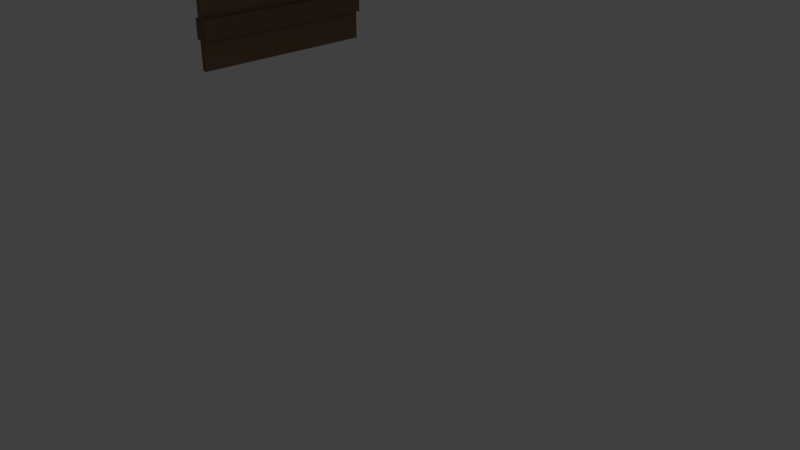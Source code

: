 # Source: DOOR_2.blend  (saved by Blender 2.79.0; exported with 4.5.12 LTS)
import bpy
from mathutils import Matrix  # noqa: F401  (used for matrix-valued properties, if any)

bpy.ops.wm.read_factory_settings(use_empty=True)
scene = bpy.context.scene
scene.name = 'Scene'

# ---- collections
col_collection_1 = bpy.data.collections.new('Collection 1'); scene.collection.children.link(col_collection_1)

# ---- materials (node trees are filled in below, after node groups)
mat_a = bpy.data.materials.new('a')
mat_a.alpha_threshold = 0.0
mat_a.use_transparent_shadow = False
mat_a.diffuse_color = (0.2019, 0.1276, 0.07867, 1.0)
mat_a.roughness = 0.5
mat_material_094 = bpy.data.materials.new('Material.094')
mat_material_094.alpha_threshold = 0.0
mat_material_094.use_transparent_shadow = False
mat_material_094.diffuse_color = (0.2116, 0.1988, 0.1873, 1.0)
mat_material_094.roughness = 0.5
mat_material_005 = bpy.data.materials.new('Material.005')
mat_material_005.alpha_threshold = 0.0
mat_material_005.use_transparent_shadow = False
mat_material_005.diffuse_color = (0.1833, 0.1164, 0.07617, 1.0)
mat_material_005.roughness = 0.5
mat_material_026 = bpy.data.materials.new('Material.026')
mat_material_026.alpha_threshold = 0.0
mat_material_026.use_transparent_shadow = False
mat_material_026.roughness = 0.5

# ---- material node trees

# ---- world
world_world = bpy.data.worlds.new('World'); scene.world = world_world
world_world.color = (0.05088, 0.05088, 0.05088)
world_world.use_sun_shadow = False
world_world.sun_shadow_jitter_overblur = 0.0
world_world.cycles.sampling_method = 'MANUAL'

# ---- cameras
cam_camera = bpy.data.cameras.new('Camera')
cam_camera.clip_end = 100.0
cam_camera.lens = 35.0
cam_camera.sensor_width = 32.0
cam_camera.sensor_height = 18.0
cam_camera.ortho_scale = 7.314
cam_camera.dof.focus_distance = 0.0
cam_camera.dof.aperture_fstop = 128.0

# ---- lights
light_lamp = bpy.data.lights.new('Lamp', 'POINT')
light_lamp.transmission_factor = 0.0
light_lamp.cutoff_distance = 30.0
light_lamp.energy = 100.0
light_lamp.shadow_buffer_clip_start = 1.001
light_lamp.shadow_soft_size = 0.1
light_lamp.shadow_maximum_resolution = 0.006
light_lamp.use_absolute_resolution = True

# ---- meshes
me_plane_004 = bpy.data.meshes.new('Plane.004')
me_plane_004.from_pydata([(-1.0, -1.0, 0.0), (-0.8931, -1.0, 0.0), (-1.0, 1.0, 0.0), (-0.8931, 1.0, 0.0), (-0.8931, -1.0, 0.0), (-0.8931, 1.0, 0.0), (-1.0, -2.804, 0.0), (-0.8931, -2.804, 0.0), (-0.8931, -2.804, 0.0), (-1.0, 1.0, 0.0), (-0.8931, 1.0, 0.0), (-0.8931, 1.0, 0.0), (-1.0, 1.0, 0.0), (-1.0, -1.0, 0.0), (-0.8931, -1.0, 0.0), (-0.8931, 1.0, 0.0), (-1.0, -2.804, 0.0), (-0.8931, -2.804, 0.0), (-1.0, 1.0, 0.0), (-1.0, -1.0, 0.0), (-0.8931, -1.0, 0.0), (-0.8931, 1.0, 0.0), (-1.0, -2.804, 0.0), (-0.8931, -2.804, 0.0), (-1.0, 1.0, 0.6296), (-1.0, -1.0, 0.6296), (-0.8931, -1.0, 0.6296), (-0.8931, 1.0, 0.6296), (-1.0, -2.804, 0.6296), (-0.8931, -2.804, 0.6296), (-1.0, 1.0, 6.193), (-1.0, -1.0, 6.193), (-0.8931, -1.0, 6.193), (-0.8931, 1.0, 6.193), (-1.0, -2.804, 6.193), (-0.8931, -2.804, 6.193), (-1.0, 1.0, 6.843), (-1.0, -1.0, 6.843), (-0.8931, -1.0, 6.843), (-0.8931, 1.0, 6.843), (-1.0, -2.804, 6.843), (-0.8931, -2.804, 6.843), (-1.0, -2.804, 1.062), (-1.0, -1.0, 1.062), (-0.8931, -2.804, 1.062), (-0.8931, 1.0, 1.062), (-0.8931, -1.0, 1.062), (-1.0, 1.0, 1.062), (-1.0, -2.804, 5.925), (-0.8931, -2.804, 5.925), (-0.8931, 1.0, 5.925), (-1.0, -1.0, 5.925), (-0.8931, -1.0, 5.925), (-1.0, 1.0, 5.925), (-0.7818, -1.0, 0.6296), (-0.7818, 1.0, 0.6296), (-0.7818, -2.804, 0.6296), (-0.7818, -1.0, 6.193), (-0.7818, 1.0, 6.193), (-0.7818, -2.804, 6.193), (-0.7818, -2.804, 5.925), (-0.7818, 1.0, 5.925), (-0.7818, -1.0, 1.062), (-0.7818, -2.804, 1.062), (-0.7818, 1.0, 1.062), (-0.7818, -1.0, 5.925), (-1.094, 1.0, 0.6296), (-1.094, -1.0, 0.6296), (-1.094, -2.804, 5.925), (-1.094, -2.804, 6.193), (-1.094, -2.804, 0.6296), (-1.094, 1.0, 6.193), (-1.094, -1.0, 6.193), (-1.094, -1.0, 1.062), (-1.094, 1.0, 1.062), (-1.094, -2.804, 1.062), (-1.094, -1.0, 5.925), (-1.094, 1.0, 5.925), (-1.0, -1.0, 3.869), (-0.8931, -1.0, 3.869), (-1.0, 1.0, 3.869), (-1.0, -2.804, 3.869), (-0.8931, -2.804, 3.869), (-0.8931, 1.0, 3.869), (-1.0, -1.0, 3.585), (-0.8931, -1.0, 3.585), (-1.0, 1.0, 3.585), (-1.0, -2.804, 3.585), (-0.8931, -2.804, 3.585), (-0.8931, 1.0, 3.585), (-0.8931, -2.513, 0.0), (-0.8931, -2.513, 0.0), (-1.0, -2.513, 0.0), (-0.8931, -2.513, 0.0), (-1.0, -2.513, 0.0), (-0.8931, -2.513, 0.0), (-1.0, -2.513, 0.0), (-0.8931, -2.513, 0.6296), (-1.0, -2.513, 0.6296), (-0.8931, -2.513, 6.193), (-1.0, -2.513, 6.193), (-0.8931, -2.513, 6.843), (-1.0, -2.513, 6.843), (-0.8931, -2.513, 1.062), (-1.0, -2.513, 1.062), (-0.8931, -2.513, 5.925), (-1.0, -2.513, 5.925), (-0.7818, -2.513, 0.6296), (-0.7818, -2.513, 6.193), (-0.7818, -2.513, 1.062), (-0.7818, -2.513, 5.925), (-1.094, -2.513, 0.6296), (-1.094, -2.513, 6.193), (-1.094, -2.513, 1.062), (-1.094, -2.513, 5.925), (-1.0, -2.513, 3.869), (-0.8931, -2.513, 3.869), (-0.8931, -2.513, 3.585), (-1.0, -2.513, 3.585), (-0.8931, -1.825, 0.0), (-1.0, -1.825, 1.062), (-1.0, -1.825, 5.925), (-1.094, -1.825, 1.062), (-1.094, -1.825, 5.925), (-1.0, -1.825, 3.869), (-1.0, -1.825, 3.585), (-0.8931, -1.825, 0.0), (-1.0, -1.825, 0.0), (-0.8931, -1.825, 0.0), (-1.0, -1.825, 0.0), (-0.8931, -1.825, 0.0), (-1.0, -1.825, 0.0), (-0.8931, -1.825, 0.6296), (-1.0, -1.825, 0.6296), (-0.8931, -1.825, 6.193), (-1.0, -1.825, 6.193), (-0.8931, -1.825, 6.843), (-1.0, -1.825, 6.843), (-0.8931, -1.825, 1.062), (-0.8931, -1.825, 5.925), (-0.7818, -1.825, 0.6296), (-0.7818, -1.825, 6.193), (-0.7818, -1.825, 1.062), (-0.7818, -1.825, 5.925), (-1.094, -1.825, 0.6296), (-1.094, -1.825, 6.193), (-0.8931, -1.825, 3.869), (-0.8931, -1.825, 3.585), (-0.8931, -2.266, 0.0), (-1.0, -2.266, 0.0), (-0.8931, -2.266, 0.0), (-1.0, -2.266, 0.0), (-0.8931, -2.266, 0.0), (-1.0, -2.266, 0.0), (-0.8931, -2.266, 0.6296), (-1.0, -2.266, 0.6296), (-0.8931, -2.266, 6.193), (-1.0, -2.266, 6.193), (-0.8931, -2.266, 6.843), (-1.0, -2.266, 6.843), (-0.8931, -2.266, 1.062), (-0.8931, -2.266, 5.925), (-0.7818, -2.266, 0.6296), (-0.7818, -2.266, 6.193), (-0.7818, -2.266, 1.062), (-0.7818, -2.266, 5.925), (-1.094, -2.266, 0.6296), (-1.094, -2.266, 6.193), (-0.8931, -2.266, 3.869), (-0.8931, -2.266, 3.585), (-0.8931, -2.266, 0.0), (-1.0, -2.266, 1.062), (-1.0, -2.266, 5.925), (-1.094, -2.266, 1.062), (-1.094, -2.266, 5.925), (-1.0, -2.266, 3.869), (-1.0, -2.266, 3.585), (-0.8931, -2.266, 0.0), (-1.0, -2.266, 0.0), (-0.8931, -2.266, 0.0), (-1.0, -2.266, 0.0), (-0.8931, -2.266, 0.0), (-1.0, -2.266, 0.0), (-0.8931, -2.266, 0.6296), (-1.0, -2.266, 0.6296), (-0.8931, -2.266, 6.193), (-1.0, -2.266, 6.193), (-0.8931, -2.266, 6.843), (-1.0, -2.266, 6.843), (-0.8931, -2.266, 1.062), (-0.8931, -2.266, 5.925), (-0.7818, -2.266, 0.6296), (-0.7818, -2.266, 6.193), (-0.7818, -2.266, 1.062), (-0.7818, -2.266, 5.925), (-1.094, -2.266, 0.6296), (-1.094, -2.266, 6.193), (-0.8931, -2.266, 3.869), (-0.8931, -2.266, 3.585), (-0.8931, -2.266, 0.0), (-1.0, -2.266, 1.062), (-1.0, -2.266, 5.925), (-1.094, -2.266, 1.062), (-1.094, -2.266, 5.925), (-1.0, -2.266, 3.869), (-1.0, -2.266, 3.585), (-0.7551, -2.266, 3.869), (-0.7551, -2.513, 3.869), (-0.7551, -2.266, 3.585), (-0.7551, -2.513, 3.585), (-0.6247, -2.266, 3.869), (-0.6247, -2.513, 3.869), (-0.6247, -2.266, 3.585), (-0.6247, -2.513, 3.585), (-0.7551, -1.843, 3.585), (-0.7551, -1.843, 3.869), (-0.6247, -1.843, 3.585), (-0.6247, -1.843, 3.869), (-1.0, 1.0, 6.843), (-0.8931, 1.0, 6.843), (-0.8931, -2.804, 6.843), (-1.0, -2.804, 6.843), (-0.8931, 1.226, 0.0), (-1.0, 1.226, 0.0), (-0.8931, 1.226, 0.6296), (-1.0, 1.226, 0.6296), (-0.8931, 1.226, 6.193), (-1.0, 1.226, 6.193), (-1.094, 1.226, 5.925), (-1.0, 1.226, 5.925), (-0.8931, 1.226, 5.925), (-1.0, 1.226, 1.062), (-0.8931, 1.226, 6.843), (-1.0, 1.226, 6.843), (-0.8931, 1.226, 1.062), (-1.0, 1.226, 3.585), (-0.8931, 1.226, 3.869), (-0.7818, 1.226, 5.925), (-0.7818, 1.226, 6.193), (-0.7818, 1.226, 0.6296), (-0.7818, 1.226, 1.062), (-1.094, 1.226, 1.062), (-1.094, 1.226, 0.6296), (-1.094, 1.226, 6.193), (-1.0, 1.226, 3.869), (-0.8931, 1.226, 3.585)], [], [(3, 2, 12, 15), (3, 1, 4, 5), (91, 90, 7, 8), (6, 7, 17, 16), (3, 5, 11, 10), (2, 3, 10, 9), (16, 17, 23, 22), (94, 16, 22, 96), (1, 3, 15, 14), (92, 6, 16, 94), (2, 0, 13, 12), (126, 1, 14, 128), (130, 20, 26, 132), (18, 19, 25, 24), (14, 15, 21, 20), (12, 13, 19, 18), (128, 14, 20, 130), (15, 12, 18, 21), (48, 49, 35, 34), (39, 33, 226, 232), (74, 47, 231, 241), (96, 22, 28, 98), (22, 23, 29, 28), (20, 21, 27, 26), (33, 58, 238, 226), (134, 32, 38, 136), (33, 32, 57, 58), (120, 43, 73, 122), (99, 35, 59, 108), (24, 66, 242, 225), (100, 34, 40, 102), (34, 35, 41, 40), (32, 33, 39, 38), (30, 31, 37, 36), (30, 36, 233, 227), (83, 89, 245, 236), (24, 25, 67, 66), (35, 49, 60, 59), (53, 51, 76, 77), (28, 29, 44, 42), (64, 55, 239, 240), (146, 79, 52, 139), (80, 78, 51, 53), (79, 83, 50, 52), (115, 81, 48, 106), (81, 82, 49, 48), (65, 61, 58, 57), (143, 65, 57, 141), (140, 54, 62, 142), (54, 55, 64, 62), (103, 44, 63, 109), (66, 74, 241, 242), (52, 50, 61, 65), (132, 26, 54, 140), (26, 27, 55, 54), (139, 52, 65, 143), (44, 29, 56, 63), (45, 46, 62, 64), (114, 68, 69, 112), (77, 76, 72, 71), (66, 67, 73, 74), (111, 70, 75, 113), (28, 42, 75, 70), (48, 34, 69, 68), (135, 31, 72, 145), (43, 47, 74, 73), (31, 30, 71, 72), (106, 48, 68, 114), (55, 27, 224, 239), (98, 28, 70, 111), (87, 88, 82, 81), (118, 87, 81, 115), (85, 89, 83, 79), (86, 84, 78, 80), (147, 85, 79, 146), (18, 24, 225, 223), (45, 64, 240, 234), (138, 46, 85, 147), (47, 43, 84, 86), (46, 45, 89, 85), (104, 42, 87, 118), (42, 44, 88, 87), (171, 104, 118, 176), (44, 103, 117, 88), (88, 117, 116, 82), (176, 118, 115, 175), (155, 98, 111, 166), (172, 106, 114, 174), (34, 100, 112, 69), (166, 111, 113, 173), (174, 114, 112, 167), (49, 105, 110, 60), (29, 97, 107, 56), (160, 103, 109, 164), (56, 107, 109, 63), (60, 110, 108, 59), (175, 115, 106, 172), (82, 116, 105, 49), (157, 100, 102, 159), (156, 99, 108, 163), (42, 104, 113, 75), (35, 99, 101, 41), (153, 96, 98, 155), (17, 93, 95, 23), (23, 95, 97, 29), (7, 90, 93, 17), (149, 92, 94, 151), (151, 94, 96, 153), (170, 148, 90, 91), (4, 1, 126, 119), (13, 129, 131, 19), (0, 127, 129, 13), (19, 131, 133, 25), (32, 134, 141, 57), (31, 135, 137, 37), (78, 124, 121, 51), (46, 138, 142, 62), (76, 123, 145, 72), (67, 144, 122, 73), (51, 121, 123, 76), (25, 133, 144, 67), (84, 125, 124, 78), (43, 120, 125, 84), (160, 138, 147, 169), (169, 147, 146, 168), (157, 135, 145, 167), (161, 139, 143, 165), (154, 132, 140, 162), (162, 140, 142, 164), (165, 143, 141, 163), (168, 146, 139, 161), (171, 120, 122, 173), (156, 134, 136, 158), (150, 128, 130, 152), (152, 130, 132, 154), (148, 126, 128, 150), (90, 148, 150, 93), (95, 152, 154, 97), (93, 150, 152, 95), (99, 156, 158, 101), (104, 171, 173, 113), (116, 168, 161, 105), (110, 165, 163, 108), (107, 162, 164, 109), (97, 154, 162, 107), (105, 161, 165, 110), (100, 157, 167, 112), (168, 116, 207, 206), (103, 160, 169, 117), (119, 126, 148, 170), (129, 151, 153, 131), (127, 149, 151, 129), (131, 153, 155, 133), (134, 156, 163, 141), (135, 157, 159, 137), (124, 175, 172, 121), (138, 160, 164, 142), (123, 174, 167, 145), (144, 166, 173, 122), (121, 172, 174, 123), (133, 155, 166, 144), (125, 176, 175, 124), (120, 171, 176, 125), (164, 162, 191, 193), (172, 175, 204, 201), (162, 154, 183, 191), (164, 160, 189, 193), (165, 161, 190, 194), (167, 174, 203, 196), (167, 157, 186, 196), (173, 166, 195, 202), (168, 169, 198, 197), (174, 172, 201, 203), (169, 160, 189, 198), (150, 148, 177, 179), (166, 155, 184, 195), (170, 148, 177, 199), (154, 152, 181, 183), (175, 176, 205, 204), (153, 151, 180, 182), (152, 150, 179, 181), (176, 171, 200, 205), (151, 149, 178, 180), (158, 156, 185, 187), (155, 153, 182, 184), (173, 171, 200, 202), (163, 156, 185, 192), (161, 168, 197, 190), (159, 157, 186, 188), (163, 165, 194, 192), (207, 209, 213, 211), (116, 117, 209, 207), (169, 168, 206, 208), (117, 169, 208, 209), (213, 212, 210, 211), (206, 207, 211, 210), (212, 208, 214, 216), (209, 208, 212, 213), (214, 215, 217, 216), (210, 212, 216, 217), (208, 206, 215, 214), (206, 210, 217, 215), (221, 220, 219, 218), (40, 41, 220, 221), (227, 229, 228, 243), (222, 223, 225, 224), (226, 227, 233, 232), (230, 229, 227, 226), (224, 225, 231, 234), (224, 234, 240, 239), (236, 244, 229, 230), (230, 226, 238, 237), (231, 225, 242, 241), (245, 235, 244, 236), (234, 231, 235, 245), (86, 80, 244, 235), (27, 21, 222, 224), (47, 86, 235, 231), (36, 39, 232, 233), (53, 77, 228, 229), (50, 83, 236, 230), (71, 30, 227, 243), (58, 61, 237, 238), (61, 50, 230, 237), (77, 71, 243, 228), (80, 53, 229, 244), (89, 45, 234, 245), (21, 18, 223, 222)])
me_plane_004.polygons.foreach_set('material_index', [0, 0, 0, 0, 0, 0, 0, 0, 0, 0, 0, 0, 0, 0, 0, 0, 0, 0, 0, 0, 3, 0, 0, 0, 3, 0, 3, 3, 3, 3, 0, 0, 0, 0, 0, 0, 3, 3, 3, 0, 3, 0, 0, 0, 0, 0, 3, 3, 3, 3, 3, 3, 3, 3, 3, 3, 3, 3, 3, 3, 3, 3, 3, 3, 3, 3, 3, 3, 3, 3, 0, 0, 0, 0, 0, 0, 3, 0, 0, 0, 0, 0, 0, 0, 0, 0, 3, 3, 3, 3, 3, 3, 3, 3, 3, 3, 0, 0, 0, 3, 3, 0, 0, 0, 0, 0, 0, 0, 0, 0, 0, 0, 0, 3, 0, 0, 3, 3, 3, 3, 3, 0, 0, 0, 0, 3, 3, 3, 3, 3, 0, 3, 0, 0, 0, 0, 0, 0, 0, 0, 3, 0, 3, 3, 3, 3, 3, 4, 0, 0, 0, 0, 0, 3, 0, 0, 3, 3, 3, 3, 3, 0, 0, 0, 0, 0, 0, 0, 0, 0, 0, 0, 0, 0, 0, 0, 0, 0, 0, 0, 0, 0, 0, 0, 0, 0, 0, 0, 0, 0, 4, 4, 4, 4, 4, 4, 4, 4, 4, 4, 4, 4, 0, 0, 3, 0, 0, 0, 0, 3, 0, 3, 3, 0, 0, 0, 0, 0, 0, 3, 0, 3, 3, 3, 3, 0, 0, 0])
me_plane_004.materials.append(mat_a)
me_plane_004.materials.append(mat_material_094)
me_plane_004.materials.append(mat_a)
me_plane_004.materials.append(mat_material_005)
me_plane_004.materials.append(mat_material_026)
me_plane_004.use_remesh_preserve_volume = False
me_plane_004.use_remesh_preserve_attributes = False
me_plane_004.use_mirror_vertex_groups = False
me_plane_004.update()

# ---- objects
ob_lamp = bpy.data.objects.new('Lamp', light_lamp)
ob_camera = bpy.data.objects.new('Camera', cam_camera)
ob_plane_004 = bpy.data.objects.new('Plane.004', me_plane_004)

# ---- transforms, parenting, visibility, modifiers, constraints
ob_lamp.location = (4.076, 1.005, 5.904)
ob_lamp.rotation_euler = (0.6503, 0.05522, 1.866)
ob_lamp.lock_rotations_4d = False
ob_lamp.empty_display_type = 'ARROWS'
ob_lamp.color = (0.0, 0.0, 0.0, 0.0)
ob_lamp.lineart.crease_threshold = 0.0
ob_camera.location = (7.481, -6.508, 5.344)
ob_camera.rotation_euler = (1.109, 0.0, 0.8149)
ob_camera.lock_rotations_4d = False
ob_camera.empty_display_type = 'ARROWS'
ob_camera.color = (0.0, 0.0, 0.0, 0.0)
ob_camera.display_type = 'WIRE'
ob_camera.lineart.crease_threshold = 0.0
ob_plane_004.location = (-6.901, 5.29, 0.2108)
ob_plane_004.lineart.crease_threshold = 0.0

# ---- collection membership
col_collection_1.objects.link(ob_lamp)
col_collection_1.objects.link(ob_camera)
col_collection_1.objects.link(ob_plane_004)

# ---- scene / render settings (as saved in the file)
scene.camera = ob_camera
scene.frame_start = 1; scene.frame_end = 250; scene.frame_set(1)
scene.render.engine = 'BLENDER_EEVEE_NEXT'
scene.render.resolution_percentage = 50
scene.render.dither_intensity = 0.0
scene.cycles.use_denoising = False
scene.cycles.samples = 128
scene.cycles.sampling_pattern = 'TABULATED_SOBOL'
scene.cycles.use_adaptive_sampling = False
scene.cycles.use_light_tree = False
scene.cycles.blur_glossy = 0.0
scene.cycles.sample_clamp_indirect = 0.0
scene.view_settings.view_transform = 'Standard'
bpy.context.view_layer.update()

